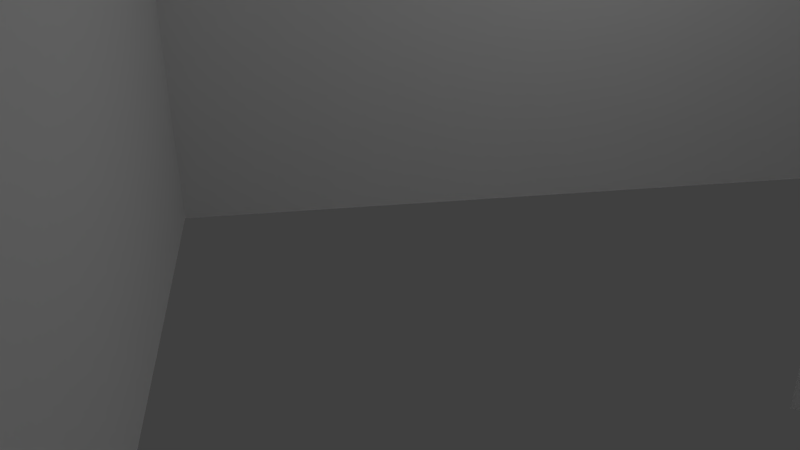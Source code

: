 # Source: grass_patch1.blend  (saved by Blender 2.72.0; exported with 4.5.12 LTS)
import bpy
from mathutils import Matrix  # noqa: F401  (used for matrix-valued properties, if any)

bpy.ops.wm.read_factory_settings(use_empty=True)
scene = bpy.context.scene
scene.name = 'Scene'

# ---- collections
col_collection_1 = bpy.data.collections.new('Collection 1'); scene.collection.children.link(col_collection_1)

# ---- materials (node trees are filled in below, after node groups)
mat_material_005 = bpy.data.materials.new('Material.005')
mat_material_005.alpha_threshold = 0.0
mat_material_005.use_transparent_shadow = False
mat_material_005.roughness = 0.5
mat_material_005.specular_intensity = 0.0

# ---- material node trees

# ---- world
world_world = bpy.data.worlds.new('World'); scene.world = world_world
world_world.color = (0.05088, 0.05088, 0.05088)
world_world.use_sun_shadow = False
world_world.sun_shadow_jitter_overblur = 0.0
world_world.cycles.sampling_method = 'MANUAL'
world_world.cycles.sample_map_resolution = 256

# ---- cameras
cam_camera = bpy.data.cameras.new('Camera')
cam_camera.clip_end = 100.0
cam_camera.lens = 35.0
cam_camera.sensor_width = 32.0
cam_camera.sensor_height = 18.0
cam_camera.ortho_scale = 7.314
cam_camera.dof.focus_distance = 0.0
cam_camera.dof.aperture_fstop = 128.0

# ---- lights
light_hemi = bpy.data.lights.new('Hemi', 'SUN')
light_hemi.transmission_factor = 0.0
light_hemi.angle = 0.1993
light_hemi.energy = 1.0
light_hemi.shadow_buffer_clip_start = 0.5
light_hemi.shadow_soft_size = 0.1
light_hemi.shadow_cascade_max_distance = 1000.0
light_hemi.cycles.use_multiple_importance_sampling = False
light_lamp = bpy.data.lights.new('Lamp', 'POINT')
light_lamp.transmission_factor = 0.0
light_lamp.cutoff_distance = 30.0
light_lamp.energy = 100.0
light_lamp.shadow_buffer_clip_start = 1.001
light_lamp.shadow_soft_size = 0.1
light_lamp.shadow_maximum_resolution = 0.006
light_lamp.use_absolute_resolution = True
light_lamp.cycles.use_multiple_importance_sampling = False

# ---- meshes
me_plane_001 = bpy.data.meshes.new('Plane.001')
me_plane_001.from_pydata([(-0.4886, -0.01105, 1.415), (-0.4886, -0.01105, -0.5854), (-0.4886, 1.989, 1.415), (-0.4886, 1.989, -0.5854), (-1.489, -0.01105, 0.4146), (0.5114, -0.01105, 0.4146), (-1.489, 1.989, 0.4146), (0.5114, 1.989, 0.4146), (-0.5343, -0.01105, 0.9717), (0.6391, -0.01105, -0.648), (-0.5343, 1.989, 0.9717), (0.6391, 1.989, -0.648), (-0.7574, -0.01105, -0.4248), (0.8622, -0.01105, 0.7485), (-0.7574, 1.989, -0.4248), (0.8622, 1.989, 0.7485), (-1.631, 0.01033, 0.314), (-0.9898, 0.01033, -0.9551), (-1.631, 1.432, 0.314), (-0.9898, 1.432, -0.9551), (-1.945, 0.01033, -0.6413), (-0.6759, 0.01033, 0.0002067), (-1.945, 1.432, -0.6413), (-0.6759, 1.432, 0.0002067), (0.04012, -0.01634, 1.895), (0.04012, -0.01634, 0.3116), (0.04012, 1.567, 1.895), (0.04012, 1.567, 0.3116), (-0.7514, -0.01634, 1.103), (0.8317, -0.01634, 1.103), (-0.7514, 1.567, 1.103), (0.8317, 1.567, 1.103), (0.8402, -0.01105, 0.5257), (0.8402, -0.01105, -1.474), (0.8402, 1.989, 0.5257), (0.8402, 1.989, -1.474), (-0.1598, -0.01105, -0.4743), (1.84, -0.01105, -0.4743), (-0.1598, 1.989, -0.4743), (1.84, 1.989, -0.4743), (-0.06472, -0.01752, -0.266), (-0.9118, -0.01752, -1.502), (-0.06472, 1.481, -0.266), (-0.9118, 1.481, -1.502), (-1.106, -0.01752, -0.4603), (0.1296, -0.01752, -1.307), (-1.106, 1.481, -0.4603), (0.1296, 1.481, -1.307)], [], [(0, 1, 3, 2), (4, 5, 7, 6), (8, 9, 11, 10), (12, 13, 15, 14), (16, 17, 19, 18), (20, 21, 23, 22), (24, 25, 27, 26), (28, 29, 31, 30), (32, 33, 35, 34), (36, 37, 39, 38), (40, 41, 43, 42), (44, 45, 47, 46)])
_uv = me_plane_001.uv_layers.new(name='UVMap')
_uv.uv.foreach_set('vector', [1.001, 0.294, 1.001, 0.7061, 0.6166, 0.7061, 0.6166, 0.294, -1.49e-08, 0.609, 0.0, 0.2201, 0.4731, 0.2201, 0.4731, 0.609, -0.001626, 0.627, -0.001626, 0.2206, 0.4578, 0.2206, 0.4578, 0.627, 0.3148, 5.96e-08, 0.7437, 7.451e-09, 0.7437, 0.2921, 0.3148, 0.2921, 0.7335, 0.9988, 0.3482, 0.9988, 0.3482, 0.7321, 0.7335, 0.7321, -0.002212, 0.6181, -0.002212, 0.2208, 0.4666, 0.2208, 0.4666, 0.6181, 0.3171, -0.003341, 0.7481, -0.003341, 0.7481, 0.3035, 0.3171, 0.3035, -1.49e-08, 0.622, -1.49e-08, 0.2208, 0.4754, 0.2208, 0.4754, 0.622, 0.736, 1.001, 0.3455, 1.001, 0.3455, 0.7326, 0.736, 0.7326, 0.3064, 0.0007679, 0.7473, 0.0007679, 0.7473, 0.3091, 0.3064, 0.3091, 0.7335, 0.9988, 0.3482, 0.9988, 0.3482, 0.7321, 0.7335, 0.7321, -0.002212, 0.6181, -0.002212, 0.2208, 0.4666, 0.2208, 0.4666, 0.6181])
_uv = me_plane_001.uv_layers.new(name='UVMap.001')
_uv.uv.foreach_set('vector', [0.0002941, 0.4753, 0.2558, 0.4753, 0.2558, 0.7822, 0.0002941, 0.7822, 0.0002941, 0.2372, 0.0002941, 0.0002941, 0.3313, 0.0002942, 0.3313, 0.2372, 0.6594, 0.0002941, 0.6594, 0.2397, 0.3319, 0.2397, 0.3319, 0.0002942, 0.844, 0.5466, 0.588, 0.5466, 0.588, 0.2403, 0.844, 0.2403, 0.8366, 0.2248, 0.66, 0.2248, 0.66, 0.0002941, 0.8366, 0.0002942, 0.0002941, 0.9648, 0.0002942, 0.7828, 0.2181, 0.7828, 0.2181, 0.9648, 0.5945, 0.5478, 0.7967, 0.5478, 0.7967, 0.7907, 0.5945, 0.7907, 0.3319, 0.7353, 0.3319, 0.5478, 0.5939, 0.5478, 0.5939, 0.7353, 0.3319, 0.2403, 0.5874, 0.2403, 0.5874, 0.5472, 0.3319, 0.5472, 0.3313, 0.2378, 0.3313, 0.4747, 0.0002941, 0.4747, 0.0002942, 0.2378, 0.3319, 0.7359, 0.4987, 0.7359, 0.4987, 0.9997, 0.3319, 0.9997, 0.7973, 0.5478, 0.953, 0.5478, 0.953, 0.8305, 0.7973, 0.8305])
_uv.active_render = True
me_plane_001.materials.append(mat_material_005)
me_plane_001.use_remesh_preserve_volume = False
me_plane_001.use_remesh_preserve_attributes = False
me_plane_001.use_mirror_vertex_groups = False
me_plane_001.update()

# ---- objects
ob_hemi = bpy.data.objects.new('Hemi', light_hemi)
ob_lamp = bpy.data.objects.new('Lamp', light_lamp)
ob_camera = bpy.data.objects.new('Camera', cam_camera)
ob_plane_001 = bpy.data.objects.new('Plane.001', me_plane_001)

# ---- transforms, parenting, visibility, modifiers, constraints
ob_hemi.location = (0.0, 0.0, 0.0)
ob_hemi.lineart.crease_threshold = 0.0
ob_lamp.location = (4.076, 1.005, 5.904)
ob_lamp.rotation_euler = (0.6503, 0.05522, 1.866)
ob_lamp.lock_rotations_4d = False
ob_lamp.empty_display_type = 'ARROWS'
ob_lamp.color = (0.0, 0.0, 0.0, 0.0)
ob_lamp.lineart.crease_threshold = 0.0
ob_camera.location = (7.481, -6.508, 5.344)
ob_camera.rotation_euler = (1.109, 0.01082, 0.8149)
ob_camera.lock_rotations_4d = False
ob_camera.empty_display_type = 'ARROWS'
ob_camera.color = (0.0, 0.0, 0.0, 0.0)
ob_camera.display_type = 'WIRE'
ob_camera.lineart.crease_threshold = 0.0
ob_plane_001.location = (0.0, 0.0, -3.815e-06)
ob_plane_001.rotation_euler = (1.571, -0.0, -1.571)
ob_plane_001.scale = (18.7, 18.7, 18.7)
ob_plane_001.lineart.crease_threshold = 0.0

# ---- collection membership
col_collection_1.objects.link(ob_hemi)
col_collection_1.objects.link(ob_lamp)
col_collection_1.objects.link(ob_camera)
col_collection_1.objects.link(ob_plane_001)

# ---- scene / render settings (as saved in the file)
scene.camera = ob_camera
scene.frame_start = 1; scene.frame_end = 250; scene.frame_set(1)
scene.render.engine = 'BLENDER_EEVEE_NEXT'
scene.render.resolution_percentage = 50
scene.render.dither_intensity = 0.0
scene.cycles.use_denoising = False
scene.cycles.samples = 10
scene.cycles.sampling_pattern = 'TABULATED_SOBOL'
scene.cycles.light_sampling_threshold = 0.0
scene.cycles.use_adaptive_sampling = False
scene.cycles.use_light_tree = False
scene.cycles.blur_glossy = 0.0
scene.cycles.pixel_filter_type = 'GAUSSIAN'
scene.cycles.sample_clamp_indirect = 0.0
scene.view_settings.view_transform = 'Standard'
bpy.context.view_layer.update()
